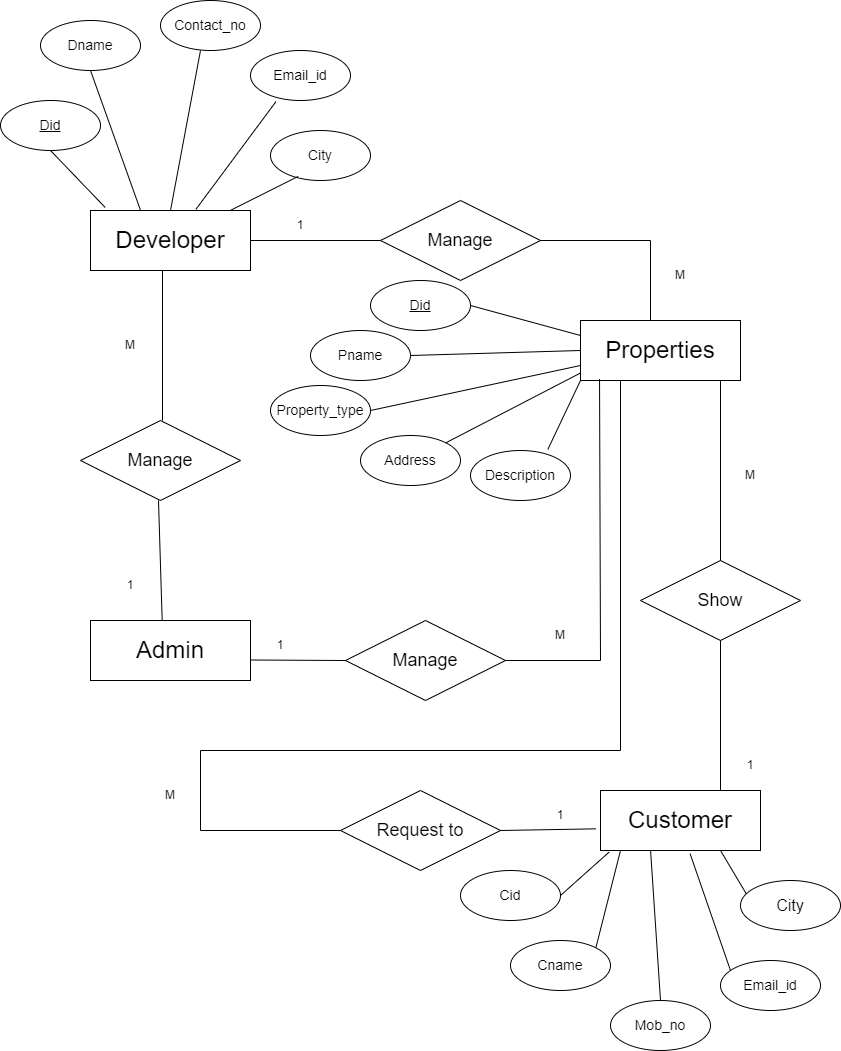

The diagram above was exported from draw.io. Its source (the exported page's mxGraphModel, read from the mxfile embedded in the PNG):
<mxGraphModel dx="1461" dy="638" grid="1" gridSize="10" guides="1" tooltips="1" connect="1" arrows="1" fold="1" page="1" pageScale="1" pageWidth="850" pageHeight="1100" math="0" shadow="0">
  <root>
    <mxCell id="0" />
    <mxCell id="1" parent="0" />
    <mxCell id="NHmZZTR_etq7bX23NfJf-1" value="&lt;font style=&quot;font-size: 24px;&quot;&gt;Properties&lt;/font&gt;" style="rounded=0;whiteSpace=wrap;html=1;" parent="1" vertex="1">
      <mxGeometry x="580" y="350" width="160" height="60" as="geometry" />
    </mxCell>
    <mxCell id="NHmZZTR_etq7bX23NfJf-2" value="&lt;font style=&quot;font-size: 24px;&quot;&gt;Admin&lt;/font&gt;" style="rounded=0;whiteSpace=wrap;html=1;" parent="1" vertex="1">
      <mxGeometry x="90" y="650" width="160" height="60" as="geometry" />
    </mxCell>
    <mxCell id="NHmZZTR_etq7bX23NfJf-3" value="&lt;font style=&quot;font-size: 24px;&quot;&gt;Customer&lt;/font&gt;" style="rounded=0;whiteSpace=wrap;html=1;" parent="1" vertex="1">
      <mxGeometry x="600" y="820" width="160" height="60" as="geometry" />
    </mxCell>
    <mxCell id="NHmZZTR_etq7bX23NfJf-4" value="&lt;font style=&quot;font-size: 24px;&quot;&gt;Developer&lt;/font&gt;" style="rounded=0;whiteSpace=wrap;html=1;" parent="1" vertex="1">
      <mxGeometry x="90" y="240" width="160" height="60" as="geometry" />
    </mxCell>
    <mxCell id="NHmZZTR_etq7bX23NfJf-5" value="&lt;font style=&quot;font-size: 18px;&quot;&gt;Manage&lt;/font&gt;" style="rhombus;whiteSpace=wrap;html=1;" parent="1" vertex="1">
      <mxGeometry x="345" y="650" width="160" height="80" as="geometry" />
    </mxCell>
    <mxCell id="NHmZZTR_etq7bX23NfJf-6" value="&lt;font style=&quot;font-size: 18px;&quot;&gt;Manage&lt;/font&gt;" style="rhombus;whiteSpace=wrap;html=1;" parent="1" vertex="1">
      <mxGeometry x="380" y="230" width="160" height="80" as="geometry" />
    </mxCell>
    <mxCell id="NHmZZTR_etq7bX23NfJf-7" value="&lt;font style=&quot;font-size: 18px;&quot;&gt;Manage&lt;/font&gt;" style="rhombus;whiteSpace=wrap;html=1;" parent="1" vertex="1">
      <mxGeometry x="80" y="450" width="160" height="80" as="geometry" />
    </mxCell>
    <mxCell id="NHmZZTR_etq7bX23NfJf-8" value="&lt;font style=&quot;font-size: 18px;&quot;&gt;Request to&lt;/font&gt;" style="rhombus;whiteSpace=wrap;html=1;" parent="1" vertex="1">
      <mxGeometry x="340" y="820" width="160" height="80" as="geometry" />
    </mxCell>
    <mxCell id="NHmZZTR_etq7bX23NfJf-9" value="&lt;font style=&quot;font-size: 18px;&quot;&gt;Show&lt;/font&gt;" style="rhombus;whiteSpace=wrap;html=1;" parent="1" vertex="1">
      <mxGeometry x="640" y="590" width="160" height="80" as="geometry" />
    </mxCell>
    <mxCell id="NHmZZTR_etq7bX23NfJf-10" value="" style="endArrow=none;html=1;rounded=0;entryX=0.875;entryY=1;entryDx=0;entryDy=0;entryPerimeter=0;" parent="1" source="NHmZZTR_etq7bX23NfJf-9" target="NHmZZTR_etq7bX23NfJf-1" edge="1">
      <mxGeometry width="50" height="50" relative="1" as="geometry">
        <mxPoint x="600" y="560" as="sourcePoint" />
        <mxPoint x="650" y="510" as="targetPoint" />
      </mxGeometry>
    </mxCell>
    <mxCell id="NHmZZTR_etq7bX23NfJf-11" value="" style="endArrow=none;html=1;rounded=0;entryX=0.5;entryY=1;entryDx=0;entryDy=0;exitX=0.75;exitY=0;exitDx=0;exitDy=0;" parent="1" source="NHmZZTR_etq7bX23NfJf-3" target="NHmZZTR_etq7bX23NfJf-9" edge="1">
      <mxGeometry width="50" height="50" relative="1" as="geometry">
        <mxPoint x="720" y="810" as="sourcePoint" />
        <mxPoint x="678" y="660" as="targetPoint" />
      </mxGeometry>
    </mxCell>
    <mxCell id="NHmZZTR_etq7bX23NfJf-12" value="" style="endArrow=none;html=1;rounded=0;entryX=0.602;entryY=1.006;entryDx=0;entryDy=0;entryPerimeter=0;exitX=0.448;exitY=0.002;exitDx=0;exitDy=0;exitPerimeter=0;" parent="1" source="NHmZZTR_etq7bX23NfJf-2" edge="1">
      <mxGeometry width="50" height="50" relative="1" as="geometry">
        <mxPoint x="158" y="660" as="sourcePoint" />
        <mxPoint x="158" y="530" as="targetPoint" />
      </mxGeometry>
    </mxCell>
    <mxCell id="NHmZZTR_etq7bX23NfJf-13" value="" style="endArrow=none;html=1;rounded=0;" parent="1" edge="1">
      <mxGeometry width="50" height="50" relative="1" as="geometry">
        <mxPoint x="162" y="450" as="sourcePoint" />
        <mxPoint x="162" y="300" as="targetPoint" />
      </mxGeometry>
    </mxCell>
    <mxCell id="NHmZZTR_etq7bX23NfJf-14" value="" style="endArrow=none;html=1;rounded=0;exitX=1;exitY=0.5;exitDx=0;exitDy=0;" parent="1" source="NHmZZTR_etq7bX23NfJf-5" edge="1">
      <mxGeometry width="50" height="50" relative="1" as="geometry">
        <mxPoint x="600" y="780" as="sourcePoint" />
        <mxPoint x="600" y="690" as="targetPoint" />
      </mxGeometry>
    </mxCell>
    <mxCell id="NHmZZTR_etq7bX23NfJf-15" value="" style="endArrow=none;html=1;rounded=0;exitX=1;exitY=0.5;exitDx=0;exitDy=0;entryX=0;entryY=0.5;entryDx=0;entryDy=0;" parent="1" target="NHmZZTR_etq7bX23NfJf-5" edge="1">
      <mxGeometry width="50" height="50" relative="1" as="geometry">
        <mxPoint x="250" y="689.5" as="sourcePoint" />
        <mxPoint x="315" y="689.5" as="targetPoint" />
      </mxGeometry>
    </mxCell>
    <mxCell id="NHmZZTR_etq7bX23NfJf-16" value="" style="endArrow=none;html=1;rounded=0;exitX=1;exitY=0.5;exitDx=0;exitDy=0;entryX=-0.028;entryY=0.639;entryDx=0;entryDy=0;entryPerimeter=0;" parent="1" source="NHmZZTR_etq7bX23NfJf-8" target="NHmZZTR_etq7bX23NfJf-3" edge="1">
      <mxGeometry width="50" height="50" relative="1" as="geometry">
        <mxPoint x="525" y="710" as="sourcePoint" />
        <mxPoint x="590" y="710" as="targetPoint" />
      </mxGeometry>
    </mxCell>
    <mxCell id="NHmZZTR_etq7bX23NfJf-17" value="" style="endArrow=none;html=1;rounded=0;entryX=0;entryY=0.5;entryDx=0;entryDy=0;" parent="1" target="NHmZZTR_etq7bX23NfJf-8" edge="1">
      <mxGeometry width="50" height="50" relative="1" as="geometry">
        <mxPoint x="200" y="860" as="sourcePoint" />
        <mxPoint x="600" y="720" as="targetPoint" />
      </mxGeometry>
    </mxCell>
    <mxCell id="NHmZZTR_etq7bX23NfJf-18" value="" style="endArrow=none;html=1;rounded=0;" parent="1" edge="1">
      <mxGeometry width="50" height="50" relative="1" as="geometry">
        <mxPoint x="200" y="780" as="sourcePoint" />
        <mxPoint x="200" y="860" as="targetPoint" />
      </mxGeometry>
    </mxCell>
    <mxCell id="NHmZZTR_etq7bX23NfJf-19" value="" style="endArrow=none;html=1;rounded=0;exitX=0.119;exitY=0.976;exitDx=0;exitDy=0;exitPerimeter=0;" parent="1" source="NHmZZTR_etq7bX23NfJf-1" edge="1">
      <mxGeometry width="50" height="50" relative="1" as="geometry">
        <mxPoint x="596" y="415" as="sourcePoint" />
        <mxPoint x="600" y="690" as="targetPoint" />
      </mxGeometry>
    </mxCell>
    <mxCell id="NHmZZTR_etq7bX23NfJf-20" value="" style="endArrow=none;html=1;rounded=0;exitX=0.25;exitY=1;exitDx=0;exitDy=0;" parent="1" source="NHmZZTR_etq7bX23NfJf-1" edge="1">
      <mxGeometry width="50" height="50" relative="1" as="geometry">
        <mxPoint x="609" y="419" as="sourcePoint" />
        <mxPoint x="620" y="780" as="targetPoint" />
      </mxGeometry>
    </mxCell>
    <mxCell id="NHmZZTR_etq7bX23NfJf-21" value="" style="endArrow=none;html=1;rounded=0;" parent="1" edge="1">
      <mxGeometry width="50" height="50" relative="1" as="geometry">
        <mxPoint x="620" y="780" as="sourcePoint" />
        <mxPoint x="200" y="780" as="targetPoint" />
      </mxGeometry>
    </mxCell>
    <mxCell id="NHmZZTR_etq7bX23NfJf-22" value="" style="endArrow=none;html=1;rounded=0;exitX=0;exitY=0.5;exitDx=0;exitDy=0;entryX=1;entryY=0.5;entryDx=0;entryDy=0;" parent="1" source="NHmZZTR_etq7bX23NfJf-6" target="NHmZZTR_etq7bX23NfJf-4" edge="1">
      <mxGeometry width="50" height="50" relative="1" as="geometry">
        <mxPoint x="250" y="410" as="sourcePoint" />
        <mxPoint x="250" y="260" as="targetPoint" />
      </mxGeometry>
    </mxCell>
    <mxCell id="NHmZZTR_etq7bX23NfJf-24" value="" style="endArrow=none;html=1;rounded=0;exitX=1;exitY=0.5;exitDx=0;exitDy=0;" parent="1" edge="1">
      <mxGeometry width="50" height="50" relative="1" as="geometry">
        <mxPoint x="650" y="350" as="sourcePoint" />
        <mxPoint x="650" y="270" as="targetPoint" />
      </mxGeometry>
    </mxCell>
    <mxCell id="NHmZZTR_etq7bX23NfJf-25" value="" style="endArrow=none;html=1;rounded=0;exitX=1;exitY=0.5;exitDx=0;exitDy=0;" parent="1" source="NHmZZTR_etq7bX23NfJf-6" edge="1">
      <mxGeometry width="50" height="50" relative="1" as="geometry">
        <mxPoint x="545" y="269.5" as="sourcePoint" />
        <mxPoint x="650" y="270" as="targetPoint" />
      </mxGeometry>
    </mxCell>
    <mxCell id="NHmZZTR_etq7bX23NfJf-26" value="&lt;font style=&quot;font-size: 14px;&quot;&gt;&lt;u&gt;Did&lt;/u&gt;&lt;/font&gt;" style="ellipse;whiteSpace=wrap;html=1;" parent="1" vertex="1">
      <mxGeometry y="130" width="100" height="50" as="geometry" />
    </mxCell>
    <mxCell id="NHmZZTR_etq7bX23NfJf-27" value="&lt;font style=&quot;font-size: 14px;&quot;&gt;Dname&lt;/font&gt;" style="ellipse;whiteSpace=wrap;html=1;" parent="1" vertex="1">
      <mxGeometry x="40" y="50" width="100" height="50" as="geometry" />
    </mxCell>
    <mxCell id="NHmZZTR_etq7bX23NfJf-28" value="&lt;font style=&quot;font-size: 14px;&quot;&gt;Email_id&lt;/font&gt;" style="ellipse;whiteSpace=wrap;html=1;" parent="1" vertex="1">
      <mxGeometry x="250" y="80" width="100" height="50" as="geometry" />
    </mxCell>
    <mxCell id="NHmZZTR_etq7bX23NfJf-29" value="&lt;font style=&quot;font-size: 14px;&quot;&gt;City&lt;/font&gt;" style="ellipse;whiteSpace=wrap;html=1;" parent="1" vertex="1">
      <mxGeometry x="270" y="160" width="100" height="50" as="geometry" />
    </mxCell>
    <mxCell id="NHmZZTR_etq7bX23NfJf-30" value="&lt;font style=&quot;font-size: 14px;&quot;&gt;Contact_no&lt;/font&gt;" style="ellipse;whiteSpace=wrap;html=1;" parent="1" vertex="1">
      <mxGeometry x="160" y="30" width="100" height="50" as="geometry" />
    </mxCell>
    <mxCell id="NHmZZTR_etq7bX23NfJf-31" value="" style="endArrow=none;html=1;rounded=0;exitX=0.092;exitY=-0.05;exitDx=0;exitDy=0;entryX=0.5;entryY=1;entryDx=0;entryDy=0;exitPerimeter=0;" parent="1" source="NHmZZTR_etq7bX23NfJf-4" target="NHmZZTR_etq7bX23NfJf-26" edge="1">
      <mxGeometry width="50" height="50" relative="1" as="geometry">
        <mxPoint x="180" y="184.5" as="sourcePoint" />
        <mxPoint x="50" y="184.5" as="targetPoint" />
      </mxGeometry>
    </mxCell>
    <mxCell id="NHmZZTR_etq7bX23NfJf-32" value="" style="endArrow=none;html=1;rounded=0;exitX=0.313;exitY=0;exitDx=0;exitDy=0;entryX=1;entryY=0.5;entryDx=0;entryDy=0;exitPerimeter=0;" parent="1" source="NHmZZTR_etq7bX23NfJf-4" edge="1">
      <mxGeometry width="50" height="50" relative="1" as="geometry">
        <mxPoint x="220" y="100" as="sourcePoint" />
        <mxPoint x="90" y="100" as="targetPoint" />
      </mxGeometry>
    </mxCell>
    <mxCell id="NHmZZTR_etq7bX23NfJf-33" value="" style="endArrow=none;html=1;rounded=0;entryX=1;entryY=0.5;entryDx=0;entryDy=0;exitX=0.5;exitY=0;exitDx=0;exitDy=0;" parent="1" source="NHmZZTR_etq7bX23NfJf-4" edge="1">
      <mxGeometry width="50" height="50" relative="1" as="geometry">
        <mxPoint x="170" y="230" as="sourcePoint" />
        <mxPoint x="200" y="80" as="targetPoint" />
      </mxGeometry>
    </mxCell>
    <mxCell id="NHmZZTR_etq7bX23NfJf-34" value="" style="endArrow=none;html=1;rounded=0;entryX=0.277;entryY=0.918;entryDx=0;entryDy=0;entryPerimeter=0;" parent="1" source="NHmZZTR_etq7bX23NfJf-4" target="NHmZZTR_etq7bX23NfJf-29" edge="1">
      <mxGeometry width="50" height="50" relative="1" as="geometry">
        <mxPoint x="420" y="310" as="sourcePoint" />
        <mxPoint x="290" y="310" as="targetPoint" />
      </mxGeometry>
    </mxCell>
    <mxCell id="NHmZZTR_etq7bX23NfJf-35" value="" style="endArrow=none;html=1;rounded=0;exitX=0.254;exitY=1.024;exitDx=0;exitDy=0;entryX=0.659;entryY=-0.02;entryDx=0;entryDy=0;entryPerimeter=0;exitPerimeter=0;" parent="1" source="NHmZZTR_etq7bX23NfJf-28" target="NHmZZTR_etq7bX23NfJf-4" edge="1">
      <mxGeometry width="50" height="50" relative="1" as="geometry">
        <mxPoint x="430" y="320" as="sourcePoint" />
        <mxPoint x="300" y="320" as="targetPoint" />
      </mxGeometry>
    </mxCell>
    <mxCell id="NHmZZTR_etq7bX23NfJf-36" value="&lt;span style=&quot;font-size: 14px;&quot;&gt;&lt;u&gt;Did&lt;/u&gt;&lt;/span&gt;" style="ellipse;whiteSpace=wrap;html=1;" parent="1" vertex="1">
      <mxGeometry x="370" y="310" width="100" height="50" as="geometry" />
    </mxCell>
    <mxCell id="NHmZZTR_etq7bX23NfJf-37" value="&lt;span style=&quot;font-size: 14px;&quot;&gt;Pname&lt;/span&gt;" style="ellipse;whiteSpace=wrap;html=1;" parent="1" vertex="1">
      <mxGeometry x="310" y="360" width="100" height="50" as="geometry" />
    </mxCell>
    <mxCell id="NHmZZTR_etq7bX23NfJf-38" value="&lt;span style=&quot;font-size: 14px;&quot;&gt;Address&lt;/span&gt;" style="ellipse;whiteSpace=wrap;html=1;" parent="1" vertex="1">
      <mxGeometry x="360" y="465" width="100" height="50" as="geometry" />
    </mxCell>
    <mxCell id="NHmZZTR_etq7bX23NfJf-39" value="&lt;span style=&quot;font-size: 14px;&quot;&gt;Description&lt;/span&gt;" style="ellipse;whiteSpace=wrap;html=1;" parent="1" vertex="1">
      <mxGeometry x="470" y="480" width="100" height="50" as="geometry" />
    </mxCell>
    <mxCell id="NHmZZTR_etq7bX23NfJf-40" value="&lt;font style=&quot;font-size: 14px;&quot;&gt;Cid&lt;/font&gt;" style="ellipse;whiteSpace=wrap;html=1;" parent="1" vertex="1">
      <mxGeometry x="460" y="900" width="100" height="50" as="geometry" />
    </mxCell>
    <mxCell id="NHmZZTR_etq7bX23NfJf-41" value="&lt;font style=&quot;font-size: 14px;&quot;&gt;Cname&lt;/font&gt;" style="ellipse;whiteSpace=wrap;html=1;" parent="1" vertex="1">
      <mxGeometry x="510" y="970" width="100" height="50" as="geometry" />
    </mxCell>
    <mxCell id="NHmZZTR_etq7bX23NfJf-42" value="&lt;font style=&quot;font-size: 14px;&quot;&gt;Mob_no&lt;/font&gt;" style="ellipse;whiteSpace=wrap;html=1;" parent="1" vertex="1">
      <mxGeometry x="610" y="1030" width="100" height="50" as="geometry" />
    </mxCell>
    <mxCell id="NHmZZTR_etq7bX23NfJf-43" value="&lt;font style=&quot;font-size: 14px;&quot;&gt;Email_id&lt;/font&gt;" style="ellipse;whiteSpace=wrap;html=1;" parent="1" vertex="1">
      <mxGeometry x="720" y="990" width="100" height="50" as="geometry" />
    </mxCell>
    <mxCell id="NHmZZTR_etq7bX23NfJf-44" value="&lt;font size=&quot;3&quot;&gt;City&lt;/font&gt;" style="ellipse;whiteSpace=wrap;html=1;" parent="1" vertex="1">
      <mxGeometry x="740" y="910" width="100" height="50" as="geometry" />
    </mxCell>
    <mxCell id="NHmZZTR_etq7bX23NfJf-45" value="" style="endArrow=none;html=1;rounded=0;exitX=1;exitY=0;exitDx=0;exitDy=0;entryX=1;entryY=0.5;entryDx=0;entryDy=0;" parent="1" source="NHmZZTR_etq7bX23NfJf-41" edge="1">
      <mxGeometry width="50" height="50" relative="1" as="geometry">
        <mxPoint x="670" y="1020" as="sourcePoint" />
        <mxPoint x="620" y="880" as="targetPoint" />
      </mxGeometry>
    </mxCell>
    <mxCell id="NHmZZTR_etq7bX23NfJf-46" value="" style="endArrow=none;html=1;rounded=0;exitX=1;exitY=0.5;exitDx=0;exitDy=0;entryX=0.055;entryY=1.024;entryDx=0;entryDy=0;entryPerimeter=0;" parent="1" source="NHmZZTR_etq7bX23NfJf-40" target="NHmZZTR_etq7bX23NfJf-3" edge="1">
      <mxGeometry width="50" height="50" relative="1" as="geometry">
        <mxPoint x="605" y="987" as="sourcePoint" />
        <mxPoint x="620" y="880" as="targetPoint" />
      </mxGeometry>
    </mxCell>
    <mxCell id="NHmZZTR_etq7bX23NfJf-47" value="" style="endArrow=none;html=1;rounded=0;exitX=0.5;exitY=0;exitDx=0;exitDy=0;entryX=0.313;entryY=1;entryDx=0;entryDy=0;entryPerimeter=0;" parent="1" source="NHmZZTR_etq7bX23NfJf-42" target="NHmZZTR_etq7bX23NfJf-3" edge="1">
      <mxGeometry width="50" height="50" relative="1" as="geometry">
        <mxPoint x="615" y="997" as="sourcePoint" />
        <mxPoint x="640" y="900" as="targetPoint" />
      </mxGeometry>
    </mxCell>
    <mxCell id="NHmZZTR_etq7bX23NfJf-48" value="" style="endArrow=none;html=1;rounded=0;entryX=0.56;entryY=1.054;entryDx=0;entryDy=0;entryPerimeter=0;" parent="1" target="NHmZZTR_etq7bX23NfJf-3" edge="1">
      <mxGeometry width="50" height="50" relative="1" as="geometry">
        <mxPoint x="730" y="1000" as="sourcePoint" />
        <mxPoint x="650" y="910" as="targetPoint" />
      </mxGeometry>
    </mxCell>
    <mxCell id="NHmZZTR_etq7bX23NfJf-49" value="" style="endArrow=none;html=1;rounded=0;exitX=0.057;exitY=0.264;exitDx=0;exitDy=0;entryX=0.75;entryY=1;entryDx=0;entryDy=0;exitPerimeter=0;" parent="1" source="NHmZZTR_etq7bX23NfJf-44" target="NHmZZTR_etq7bX23NfJf-3" edge="1">
      <mxGeometry width="50" height="50" relative="1" as="geometry">
        <mxPoint x="635" y="1017" as="sourcePoint" />
        <mxPoint x="660" y="920" as="targetPoint" />
      </mxGeometry>
    </mxCell>
    <mxCell id="NHmZZTR_etq7bX23NfJf-50" value="" style="endArrow=none;html=1;rounded=0;exitX=0;exitY=0.25;exitDx=0;exitDy=0;entryX=1;entryY=0.5;entryDx=0;entryDy=0;" parent="1" source="NHmZZTR_etq7bX23NfJf-1" target="NHmZZTR_etq7bX23NfJf-36" edge="1">
      <mxGeometry width="50" height="50" relative="1" as="geometry">
        <mxPoint x="285" y="141" as="sourcePoint" />
        <mxPoint x="205" y="249" as="targetPoint" />
      </mxGeometry>
    </mxCell>
    <mxCell id="NHmZZTR_etq7bX23NfJf-51" value="" style="endArrow=none;html=1;rounded=0;exitX=0;exitY=0.5;exitDx=0;exitDy=0;entryX=1;entryY=0.5;entryDx=0;entryDy=0;" parent="1" source="NHmZZTR_etq7bX23NfJf-1" target="NHmZZTR_etq7bX23NfJf-37" edge="1">
      <mxGeometry width="50" height="50" relative="1" as="geometry">
        <mxPoint x="295" y="151" as="sourcePoint" />
        <mxPoint x="215" y="259" as="targetPoint" />
      </mxGeometry>
    </mxCell>
    <mxCell id="NHmZZTR_etq7bX23NfJf-52" value="" style="endArrow=none;html=1;rounded=0;exitX=0.774;exitY=-0.024;exitDx=0;exitDy=0;entryX=0;entryY=1;entryDx=0;entryDy=0;exitPerimeter=0;" parent="1" source="NHmZZTR_etq7bX23NfJf-39" target="NHmZZTR_etq7bX23NfJf-1" edge="1">
      <mxGeometry width="50" height="50" relative="1" as="geometry">
        <mxPoint x="305" y="161" as="sourcePoint" />
        <mxPoint x="225" y="269" as="targetPoint" />
      </mxGeometry>
    </mxCell>
    <mxCell id="NHmZZTR_etq7bX23NfJf-53" value="" style="endArrow=none;html=1;rounded=0;exitX=0.002;exitY=0.872;exitDx=0;exitDy=0;entryX=1;entryY=0;entryDx=0;entryDy=0;exitPerimeter=0;" parent="1" source="NHmZZTR_etq7bX23NfJf-1" edge="1" target="NHmZZTR_etq7bX23NfJf-38">
      <mxGeometry width="50" height="50" relative="1" as="geometry">
        <mxPoint x="315" y="171" as="sourcePoint" />
        <mxPoint x="440" y="460" as="targetPoint" />
      </mxGeometry>
    </mxCell>
    <mxCell id="NHmZZTR_etq7bX23NfJf-55" value="M" style="text;html=1;align=center;verticalAlign=middle;whiteSpace=wrap;rounded=0;" parent="1" vertex="1">
      <mxGeometry x="100" y="360" width="60" height="30" as="geometry" />
    </mxCell>
    <mxCell id="NHmZZTR_etq7bX23NfJf-56" value="M" style="text;html=1;align=center;verticalAlign=middle;whiteSpace=wrap;rounded=0;" parent="1" vertex="1">
      <mxGeometry x="650" y="290" width="60" height="30" as="geometry" />
    </mxCell>
    <mxCell id="NHmZZTR_etq7bX23NfJf-57" value="M" style="text;html=1;align=center;verticalAlign=middle;whiteSpace=wrap;rounded=0;" parent="1" vertex="1">
      <mxGeometry x="530" y="650" width="60" height="30" as="geometry" />
    </mxCell>
    <mxCell id="NHmZZTR_etq7bX23NfJf-58" value="M" style="text;html=1;align=center;verticalAlign=middle;whiteSpace=wrap;rounded=0;" parent="1" vertex="1">
      <mxGeometry x="720" y="490" width="60" height="30" as="geometry" />
    </mxCell>
    <mxCell id="NHmZZTR_etq7bX23NfJf-59" value="M" style="text;html=1;align=center;verticalAlign=middle;whiteSpace=wrap;rounded=0;" parent="1" vertex="1">
      <mxGeometry x="140" y="810" width="60" height="30" as="geometry" />
    </mxCell>
    <mxCell id="NHmZZTR_etq7bX23NfJf-60" value="1" style="text;html=1;align=center;verticalAlign=middle;whiteSpace=wrap;rounded=0;" parent="1" vertex="1">
      <mxGeometry x="100" y="600" width="60" height="30" as="geometry" />
    </mxCell>
    <mxCell id="NHmZZTR_etq7bX23NfJf-61" value="1" style="text;html=1;align=center;verticalAlign=middle;whiteSpace=wrap;rounded=0;" parent="1" vertex="1">
      <mxGeometry x="250" y="660" width="60" height="30" as="geometry" />
    </mxCell>
    <mxCell id="NHmZZTR_etq7bX23NfJf-62" value="1" style="text;html=1;align=center;verticalAlign=middle;whiteSpace=wrap;rounded=0;" parent="1" vertex="1">
      <mxGeometry x="530" y="830" width="60" height="30" as="geometry" />
    </mxCell>
    <mxCell id="NHmZZTR_etq7bX23NfJf-63" value="1" style="text;html=1;align=center;verticalAlign=middle;whiteSpace=wrap;rounded=0;" parent="1" vertex="1">
      <mxGeometry x="720" y="780" width="60" height="30" as="geometry" />
    </mxCell>
    <mxCell id="NHmZZTR_etq7bX23NfJf-64" value="1" style="text;html=1;align=center;verticalAlign=middle;whiteSpace=wrap;rounded=0;" parent="1" vertex="1">
      <mxGeometry x="270" y="240" width="60" height="30" as="geometry" />
    </mxCell>
    <mxCell id="d7OEhfG1OSUAaILFfCea-1" value="&lt;span style=&quot;font-size: 14px;&quot;&gt;Property_type&lt;/span&gt;" style="ellipse;whiteSpace=wrap;html=1;" vertex="1" parent="1">
      <mxGeometry x="270" y="415" width="100" height="50" as="geometry" />
    </mxCell>
    <mxCell id="d7OEhfG1OSUAaILFfCea-2" value="" style="endArrow=none;html=1;rounded=0;exitX=0;exitY=0.75;exitDx=0;exitDy=0;entryX=1;entryY=0.5;entryDx=0;entryDy=0;" edge="1" parent="1" source="NHmZZTR_etq7bX23NfJf-1" target="d7OEhfG1OSUAaILFfCea-1">
      <mxGeometry width="50" height="50" relative="1" as="geometry">
        <mxPoint x="590" y="405" as="sourcePoint" />
        <mxPoint x="455" y="482" as="targetPoint" />
      </mxGeometry>
    </mxCell>
  </root>
</mxGraphModel>